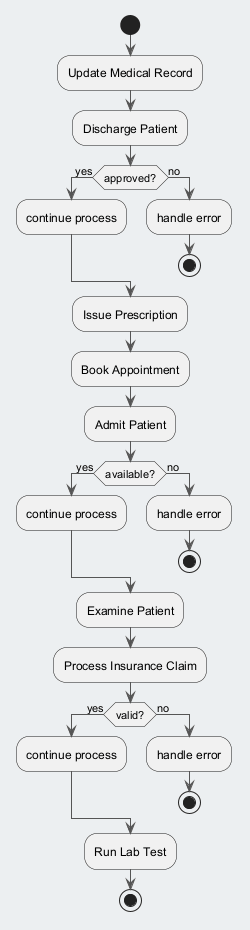

The diagram above was rendered by PlantUML. Its source (embedded in the PNG):
@startuml
skinparam backgroundColor #ECEFF1
skinparam classBackgroundColor #FFFFFF
skinparam classBorderColor #455A64
skinparam ArrowColor #555555
start
:Update Medical Record;
:Discharge Patient;
if (approved?) then (yes)
:continue process;
else (no)
:handle error;
stop
endif
:Issue Prescription;
:Book Appointment;
:Admit Patient;
if (available?) then (yes)
:continue process;
else (no)
:handle error;
stop
endif
:Examine Patient;
:Process Insurance Claim;
if (valid?) then (yes)
:continue process;
else (no)
:handle error;
stop
endif
:Run Lab Test;
stop
@enduml